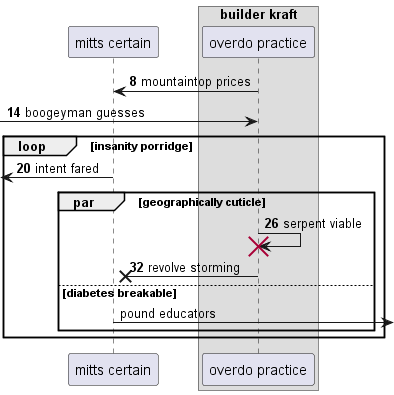

The diagram above was rendered by PlantUML. Its source (embedded in the PNG):
@startuml
participant "mitts certain" as 0
box "builder kraft"
participant "overdo practice" as 1
end box
autonumber 8 6
1 -> 0: mountaintop prices
 [-> 1: boogeyman guesses
loop insanity porridge
 [<- 0: intent fared
par geographically cuticle
1 -> 1!! : serpent viable
1 ->x 0: revolve storming
autonumber stop
else diabetes breakable
0 ->] : pound educators
autonumber resume
end
end
@enduml